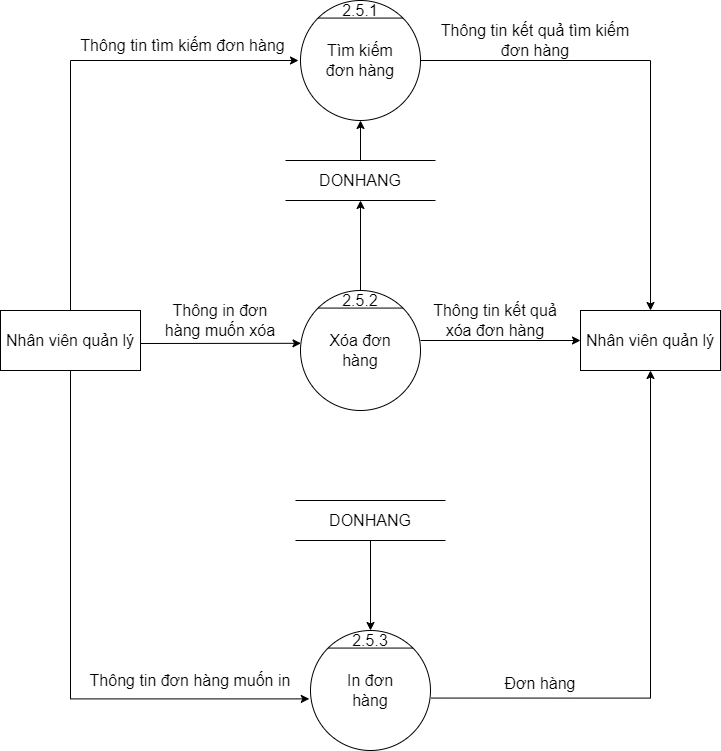

The diagram above was exported from draw.io. Its source (the exported page's mxGraphModel, read from the mxfile embedded in the PNG):
<mxGraphModel dx="1038" dy="641" grid="1" gridSize="10" guides="1" tooltips="1" connect="1" arrows="1" fold="1" page="1" pageScale="1" pageWidth="850" pageHeight="1100" math="0" shadow="0">
  <root>
    <mxCell id="0" />
    <mxCell id="1" parent="0" />
    <mxCell id="i4Gh8DciM_FoYck5qsGQ-1" value="" style="ellipse;whiteSpace=wrap;html=1;aspect=fixed;fontSize=16;" parent="1" vertex="1">
      <mxGeometry x="520" y="120" width="120" height="120" as="geometry" />
    </mxCell>
    <mxCell id="i4Gh8DciM_FoYck5qsGQ-2" value="" style="endArrow=none;html=1;rounded=0;exitX=0;exitY=0;exitDx=0;exitDy=0;entryX=1;entryY=0;entryDx=0;entryDy=0;fontSize=16;" parent="1" source="i4Gh8DciM_FoYck5qsGQ-1" target="i4Gh8DciM_FoYck5qsGQ-1" edge="1">
      <mxGeometry width="50" height="50" relative="1" as="geometry">
        <mxPoint x="860" y="675" as="sourcePoint" />
        <mxPoint x="910" y="625" as="targetPoint" />
      </mxGeometry>
    </mxCell>
    <mxCell id="i4Gh8DciM_FoYck5qsGQ-3" value="Tìm kiếm đơn hàng" style="text;html=1;strokeColor=none;fillColor=none;align=center;verticalAlign=middle;whiteSpace=wrap;rounded=0;fontSize=16;" parent="1" vertex="1">
      <mxGeometry x="540" y="165" width="80" height="30" as="geometry" />
    </mxCell>
    <mxCell id="i4Gh8DciM_FoYck5qsGQ-4" value="" style="ellipse;whiteSpace=wrap;html=1;aspect=fixed;fontSize=16;" parent="1" vertex="1">
      <mxGeometry x="520" y="410" width="120" height="120" as="geometry" />
    </mxCell>
    <mxCell id="i4Gh8DciM_FoYck5qsGQ-5" value="" style="endArrow=none;html=1;rounded=0;exitX=0;exitY=0;exitDx=0;exitDy=0;entryX=1;entryY=0;entryDx=0;entryDy=0;fontSize=16;" parent="1" source="i4Gh8DciM_FoYck5qsGQ-4" target="i4Gh8DciM_FoYck5qsGQ-4" edge="1">
      <mxGeometry width="50" height="50" relative="1" as="geometry">
        <mxPoint x="860" y="965" as="sourcePoint" />
        <mxPoint x="910" y="915" as="targetPoint" />
      </mxGeometry>
    </mxCell>
    <mxCell id="i4Gh8DciM_FoYck5qsGQ-6" value="Xóa đơn hàng" style="text;html=1;strokeColor=none;fillColor=none;align=center;verticalAlign=middle;whiteSpace=wrap;rounded=0;fontSize=16;" parent="1" vertex="1">
      <mxGeometry x="540" y="455" width="80" height="30" as="geometry" />
    </mxCell>
    <mxCell id="i4Gh8DciM_FoYck5qsGQ-7" value="" style="ellipse;whiteSpace=wrap;html=1;aspect=fixed;fontSize=16;" parent="1" vertex="1">
      <mxGeometry x="530" y="750" width="120" height="120" as="geometry" />
    </mxCell>
    <mxCell id="i4Gh8DciM_FoYck5qsGQ-8" value="" style="endArrow=none;html=1;rounded=0;exitX=0;exitY=0;exitDx=0;exitDy=0;entryX=1;entryY=0;entryDx=0;entryDy=0;fontSize=16;" parent="1" source="i4Gh8DciM_FoYck5qsGQ-7" target="i4Gh8DciM_FoYck5qsGQ-7" edge="1">
      <mxGeometry width="50" height="50" relative="1" as="geometry">
        <mxPoint x="870" y="1305" as="sourcePoint" />
        <mxPoint x="920" y="1255" as="targetPoint" />
      </mxGeometry>
    </mxCell>
    <mxCell id="i4Gh8DciM_FoYck5qsGQ-9" value="&lt;font style=&quot;font-size: 16px&quot;&gt;In đơn hàng&lt;/font&gt;" style="text;html=1;strokeColor=none;fillColor=none;align=center;verticalAlign=middle;whiteSpace=wrap;rounded=0;fontSize=16;" parent="1" vertex="1">
      <mxGeometry x="550" y="795" width="80" height="30" as="geometry" />
    </mxCell>
    <mxCell id="i4Gh8DciM_FoYck5qsGQ-10" value="Nhân viên quản lý" style="rounded=0;whiteSpace=wrap;html=1;fontSize=16;" parent="1" vertex="1">
      <mxGeometry x="220" y="430" width="140" height="60" as="geometry" />
    </mxCell>
    <mxCell id="i4Gh8DciM_FoYck5qsGQ-11" value="Nhân viên quản lý" style="rounded=0;whiteSpace=wrap;html=1;fontSize=16;" parent="1" vertex="1">
      <mxGeometry x="800" y="430" width="140" height="60" as="geometry" />
    </mxCell>
    <mxCell id="i4Gh8DciM_FoYck5qsGQ-12" value="&lt;font style=&quot;font-size: 16px&quot;&gt;2.5.1&lt;/font&gt;" style="text;html=1;strokeColor=none;fillColor=none;align=center;verticalAlign=middle;whiteSpace=wrap;rounded=0;" parent="1" vertex="1">
      <mxGeometry x="550" y="120" width="60" height="20" as="geometry" />
    </mxCell>
    <mxCell id="i4Gh8DciM_FoYck5qsGQ-13" value="&lt;font style=&quot;font-size: 16px&quot;&gt;2.5.2&lt;/font&gt;" style="text;html=1;strokeColor=none;fillColor=none;align=center;verticalAlign=middle;whiteSpace=wrap;rounded=0;" parent="1" vertex="1">
      <mxGeometry x="560" y="410" width="40" height="20" as="geometry" />
    </mxCell>
    <mxCell id="i4Gh8DciM_FoYck5qsGQ-14" value="&lt;font style=&quot;font-size: 16px&quot;&gt;2.5.3&lt;/font&gt;" style="text;html=1;strokeColor=none;fillColor=none;align=center;verticalAlign=middle;whiteSpace=wrap;rounded=0;" parent="1" vertex="1">
      <mxGeometry x="560" y="750" width="60" height="20" as="geometry" />
    </mxCell>
    <mxCell id="i4Gh8DciM_FoYck5qsGQ-15" value="" style="edgeStyle=segmentEdgeStyle;endArrow=classic;html=1;rounded=0;fontSize=16;exitX=0.5;exitY=0;exitDx=0;exitDy=0;" parent="1" source="i4Gh8DciM_FoYck5qsGQ-10" edge="1">
      <mxGeometry width="50" height="50" relative="1" as="geometry">
        <mxPoint x="610" y="420" as="sourcePoint" />
        <mxPoint x="518.0000000000002" y="180" as="targetPoint" />
        <Array as="points">
          <mxPoint x="290" y="180" />
          <mxPoint x="518" y="180" />
        </Array>
      </mxGeometry>
    </mxCell>
    <mxCell id="i4Gh8DciM_FoYck5qsGQ-16" value="" style="endArrow=classic;html=1;rounded=0;fontSize=16;entryX=0.004;entryY=0.44;entryDx=0;entryDy=0;entryPerimeter=0;" parent="1" target="i4Gh8DciM_FoYck5qsGQ-4" edge="1">
      <mxGeometry width="50" height="50" relative="1" as="geometry">
        <mxPoint x="360" y="463" as="sourcePoint" />
        <mxPoint x="660" y="455" as="targetPoint" />
      </mxGeometry>
    </mxCell>
    <mxCell id="i4Gh8DciM_FoYck5qsGQ-17" value="" style="edgeStyle=segmentEdgeStyle;endArrow=classic;html=1;rounded=0;fontSize=16;exitX=0.5;exitY=1;exitDx=0;exitDy=0;entryX=-0.01;entryY=0.57;entryDx=0;entryDy=0;entryPerimeter=0;" parent="1" source="i4Gh8DciM_FoYck5qsGQ-10" target="i4Gh8DciM_FoYck5qsGQ-7" edge="1">
      <mxGeometry width="50" height="50" relative="1" as="geometry">
        <mxPoint x="610" y="605" as="sourcePoint" />
        <mxPoint x="660" y="555" as="targetPoint" />
        <Array as="points">
          <mxPoint x="290" y="818" />
        </Array>
      </mxGeometry>
    </mxCell>
    <mxCell id="i4Gh8DciM_FoYck5qsGQ-18" value="" style="edgeStyle=segmentEdgeStyle;endArrow=classic;html=1;rounded=0;fontSize=16;exitX=1;exitY=0.5;exitDx=0;exitDy=0;entryX=0.5;entryY=0;entryDx=0;entryDy=0;" parent="1" source="i4Gh8DciM_FoYck5qsGQ-1" target="i4Gh8DciM_FoYck5qsGQ-11" edge="1">
      <mxGeometry width="50" height="50" relative="1" as="geometry">
        <mxPoint x="790" y="315" as="sourcePoint" />
        <mxPoint x="1017.9999999999998" y="150" as="targetPoint" />
        <Array as="points">
          <mxPoint x="870" y="180" />
        </Array>
      </mxGeometry>
    </mxCell>
    <mxCell id="i4Gh8DciM_FoYck5qsGQ-19" value="" style="endArrow=classic;html=1;rounded=0;fontSize=16;entryX=0;entryY=0.5;entryDx=0;entryDy=0;" parent="1" target="i4Gh8DciM_FoYck5qsGQ-11" edge="1">
      <mxGeometry width="50" height="50" relative="1" as="geometry">
        <mxPoint x="640" y="460" as="sourcePoint" />
        <mxPoint x="660" y="455" as="targetPoint" />
      </mxGeometry>
    </mxCell>
    <mxCell id="i4Gh8DciM_FoYck5qsGQ-20" value="" style="edgeStyle=segmentEdgeStyle;endArrow=classic;html=1;rounded=0;fontSize=16;exitX=1.007;exitY=0.563;exitDx=0;exitDy=0;exitPerimeter=0;entryX=0.5;entryY=1;entryDx=0;entryDy=0;" parent="1" source="i4Gh8DciM_FoYck5qsGQ-7" target="i4Gh8DciM_FoYck5qsGQ-11" edge="1">
      <mxGeometry width="50" height="50" relative="1" as="geometry">
        <mxPoint x="610" y="505" as="sourcePoint" />
        <mxPoint x="660" y="455" as="targetPoint" />
      </mxGeometry>
    </mxCell>
    <mxCell id="i4Gh8DciM_FoYck5qsGQ-21" value="DONHANG" style="shape=partialRectangle;whiteSpace=wrap;html=1;left=0;right=0;fillColor=none;fontSize=16;" parent="1" vertex="1">
      <mxGeometry x="505" y="280" width="150" height="40" as="geometry" />
    </mxCell>
    <mxCell id="i4Gh8DciM_FoYck5qsGQ-22" value="Thông tin tìm kiếm đơn hàng" style="text;html=1;strokeColor=none;fillColor=none;align=center;verticalAlign=middle;whiteSpace=wrap;rounded=0;fontSize=16;" parent="1" vertex="1">
      <mxGeometry x="290" y="150" width="225" height="30" as="geometry" />
    </mxCell>
    <mxCell id="i4Gh8DciM_FoYck5qsGQ-23" value="Thông tin kết quả tìm kiếm đơn hàng" style="text;html=1;strokeColor=none;fillColor=none;align=center;verticalAlign=middle;whiteSpace=wrap;rounded=0;fontSize=16;" parent="1" vertex="1">
      <mxGeometry x="650" y="140" width="210" height="40" as="geometry" />
    </mxCell>
    <mxCell id="i4Gh8DciM_FoYck5qsGQ-24" value="DONHANG" style="shape=partialRectangle;whiteSpace=wrap;html=1;left=0;right=0;fillColor=none;fontSize=16;" parent="1" vertex="1">
      <mxGeometry x="515" y="620" width="150" height="40" as="geometry" />
    </mxCell>
    <mxCell id="i4Gh8DciM_FoYck5qsGQ-25" value="" style="endArrow=classic;html=1;rounded=0;fontSize=16;entryX=0.5;entryY=1;entryDx=0;entryDy=0;exitX=0.5;exitY=0;exitDx=0;exitDy=0;" parent="1" source="i4Gh8DciM_FoYck5qsGQ-21" target="i4Gh8DciM_FoYck5qsGQ-1" edge="1">
      <mxGeometry width="50" height="50" relative="1" as="geometry">
        <mxPoint x="610" y="480" as="sourcePoint" />
        <mxPoint x="660" y="430" as="targetPoint" />
      </mxGeometry>
    </mxCell>
    <mxCell id="i4Gh8DciM_FoYck5qsGQ-26" value="" style="endArrow=classic;html=1;rounded=0;fontSize=16;entryX=0.5;entryY=1;entryDx=0;entryDy=0;exitX=0.5;exitY=0;exitDx=0;exitDy=0;" parent="1" source="i4Gh8DciM_FoYck5qsGQ-13" target="i4Gh8DciM_FoYck5qsGQ-21" edge="1">
      <mxGeometry width="50" height="50" relative="1" as="geometry">
        <mxPoint x="561" y="410" as="sourcePoint" />
        <mxPoint x="650" y="330" as="targetPoint" />
      </mxGeometry>
    </mxCell>
    <mxCell id="i4Gh8DciM_FoYck5qsGQ-31" value="" style="endArrow=classic;html=1;rounded=0;fontSize=16;entryX=0.5;entryY=0;entryDx=0;entryDy=0;exitX=0.5;exitY=1;exitDx=0;exitDy=0;" parent="1" source="i4Gh8DciM_FoYck5qsGQ-24" target="i4Gh8DciM_FoYck5qsGQ-14" edge="1">
      <mxGeometry width="50" height="50" relative="1" as="geometry">
        <mxPoint x="560" y="658" as="sourcePoint" />
        <mxPoint x="560" y="750.0000000000002" as="targetPoint" />
      </mxGeometry>
    </mxCell>
    <mxCell id="i4Gh8DciM_FoYck5qsGQ-32" value="Thông in đơn hàng muốn xóa" style="text;html=1;strokeColor=none;fillColor=none;align=center;verticalAlign=middle;whiteSpace=wrap;rounded=0;fontSize=16;" parent="1" vertex="1">
      <mxGeometry x="375" y="425" width="130" height="30" as="geometry" />
    </mxCell>
    <mxCell id="i4Gh8DciM_FoYck5qsGQ-33" value="Thông tin kết quả xóa đơn hàng" style="text;html=1;strokeColor=none;fillColor=none;align=center;verticalAlign=middle;whiteSpace=wrap;rounded=0;fontSize=16;" parent="1" vertex="1">
      <mxGeometry x="650" y="420" width="130" height="40" as="geometry" />
    </mxCell>
    <mxCell id="i4Gh8DciM_FoYck5qsGQ-34" style="edgeStyle=orthogonalEdgeStyle;rounded=0;orthogonalLoop=1;jettySize=auto;html=1;exitX=0.5;exitY=1;exitDx=0;exitDy=0;fontSize=16;" parent="1" source="i4Gh8DciM_FoYck5qsGQ-33" target="i4Gh8DciM_FoYck5qsGQ-33" edge="1">
      <mxGeometry relative="1" as="geometry" />
    </mxCell>
    <mxCell id="i4Gh8DciM_FoYck5qsGQ-35" value="Thông tin đơn hàng muốn in" style="text;html=1;strokeColor=none;fillColor=none;align=center;verticalAlign=middle;whiteSpace=wrap;rounded=0;fontSize=16;" parent="1" vertex="1">
      <mxGeometry x="300" y="785" width="220" height="30" as="geometry" />
    </mxCell>
    <mxCell id="i4Gh8DciM_FoYck5qsGQ-36" value="Đơn hàng" style="text;html=1;strokeColor=none;fillColor=none;align=center;verticalAlign=middle;whiteSpace=wrap;rounded=0;fontSize=16;" parent="1" vertex="1">
      <mxGeometry x="670" y="790" width="180" height="25" as="geometry" />
    </mxCell>
  </root>
</mxGraphModel>